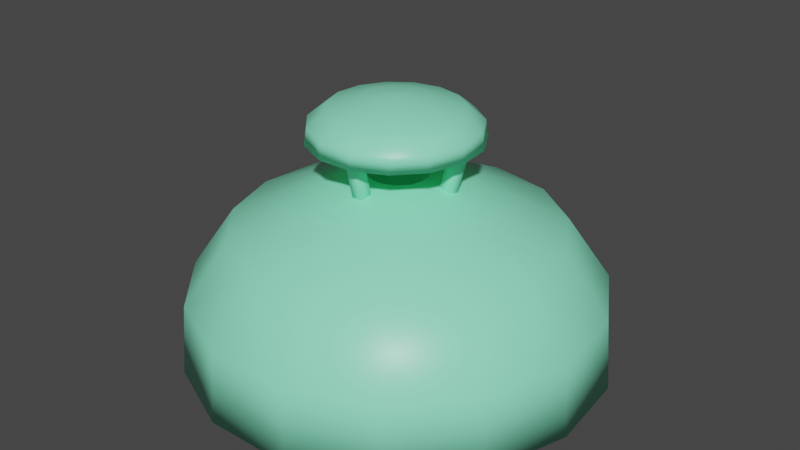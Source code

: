 # Source: casa_1_COLORES_BASE.blend  (saved by Blender 3.1.7; exported with 4.5.12 LTS)
import bpy
from mathutils import Matrix  # noqa: F401  (used for matrix-valued properties, if any)

bpy.ops.wm.read_factory_settings(use_empty=True)
scene = bpy.context.scene
scene.name = 'Scene'

# ---- collections
col_collection = bpy.data.collections.new('Collection'); scene.collection.children.link(col_collection)

# ---- materials (node trees are filled in below, after node groups)
mat_material = bpy.data.materials.new('Material')
mat_material.alpha_threshold = 0.0
mat_material.use_transparent_shadow = False
mat_material.line_color = (0.0, 0.0, 0.0, 1.0)

# ---- material node trees
mat_material.use_nodes = True; mat_material.node_tree.nodes.clear()
_N = mat_material.node_tree.nodes; _L = mat_material.node_tree.links
n0 = _N.new('ShaderNodeBsdfPrincipled'); n0.name = 'Principled BSDF'; n0.location = (-210, 466)
n0.distribution = 'GGX'
n0.subsurface_method = 'BURLEY'
n0.inputs[0].default_value = (0.2789, 0.9647, 0.624, 1.0)
n0.inputs[2].default_value = 0.4
n0.inputs[3].default_value = 1.45
n0.inputs[27].default_value = (0.0, 0.0, 0.0, 1.0)
n0.inputs[28].default_value = 1.0
n1 = _N.new('ShaderNodeValToRGB'); n1.name = 'Rampa de color'; n1.location = (333, 467)
n1.color_ramp.interpolation = 'CONSTANT'
while len(n1.color_ramp.elements) > 1: n1.color_ramp.elements.remove(n1.color_ramp.elements[-1])
n1.color_ramp.elements[0].position = 0.0; n1.color_ramp.elements[0].color = (0.02122, 0.1274, 0.2195, 1.0)
_e = n1.color_ramp.elements.new(0.1818); _e.color = (0.0003035, 0.2705, 0.2874, 1.0)
_e = n1.color_ramp.elements.new(0.3727); _e.color = (0.0648, 0.6939, 0.6445, 1.0)
_e = n1.color_ramp.elements.new(0.5318); _e.color = (0.2789, 0.9647, 0.624, 1.0)
n2 = _N.new('ShaderNodeOutputMaterial'); n2.name = 'Material Output'; n2.location = (142, 99)
n3 = _N.new('ShaderNodeShaderToRGB'); n3.name = 'Sombreador a RVA'; n3.location = (95, 470)
_L.new(n3.outputs[0], n1.inputs[0])
_L.new(n0.outputs[0], n2.inputs[0])
n2.is_active_output = True

# ---- world
world_world = bpy.data.worlds.new('World'); scene.world = world_world
world_world.use_nodes = True; world_world.node_tree.nodes.clear()
_N = world_world.node_tree.nodes; _L = world_world.node_tree.links
n0 = _N.new('ShaderNodeOutputWorld'); n0.name = 'World Output'; n0.location = (300, 300)
n1 = _N.new('ShaderNodeBackground'); n1.name = 'Background'; n1.location = (10, 300)
n1.inputs[0].default_value = (0.05088, 0.05088, 0.05088, 1.0)
_L.new(n1.outputs[0], n0.inputs[0])
n0.is_active_output = True
world_world.color = (0.05088, 0.05088, 0.05088)
world_world.use_sun_shadow = False
world_world.sun_shadow_jitter_overblur = 0.0

# ---- meshes
me_cilindro_001 = bpy.data.meshes.new('Cilindro.001')
me_cilindro_001.from_pydata([(0.0, 1.0, -1.0), (0.0, 1.0, 1.0), (0.9511, 0.309, -1.0), (0.9511, 0.309, 1.0), (0.5878, -0.809, -1.0), (0.5878, -0.809, 1.0), (-0.5878, -0.809, -1.0), (-0.5878, -0.809, 1.0), (-0.9511, 0.309, -1.0), (-0.9511, 0.309, 1.0)], [], [(0, 1, 3, 2), (2, 3, 5, 4), (4, 5, 7, 6), (3, 1, 9, 7, 5), (6, 7, 9, 8), (8, 9, 1, 0), (0, 2, 4, 6, 8)])
me_cilindro_001.polygons.foreach_set('use_smooth', [True] * 7)
_uv = me_cilindro_001.uv_layers.new(name='MapaUV')
_uv.uv.foreach_set('vector', [1.0, 0.5, 1.0, 1.0, 0.8, 1.0, 0.8, 0.5, 0.8, 0.5, 0.8, 1.0, 0.6, 1.0, 0.6, 0.5, 0.6, 0.5, 0.6, 1.0, 0.4, 1.0, 0.4, 0.5, 0.4783, 0.3242, 0.25, 0.49, 0.02175, 0.3242, 0.1089, 0.05584, 0.3911, 0.05584, 0.4, 0.5, 0.4, 1.0, 0.2, 1.0, 0.2, 0.5, 0.2, 0.5, 0.2, 1.0, 2.98e-08, 1.0, 2.98e-08, 0.5, 0.75, 0.49, 0.9783, 0.3242, 0.8911, 0.05584, 0.6089, 0.05584, 0.5217, 0.3242])
me_cilindro_001.materials.append(mat_material)
me_cilindro_001.use_remesh_fix_poles = True
me_cilindro_001.use_remesh_preserve_attributes = False
me_cilindro_001.update()
me_cilindro_002 = bpy.data.meshes.new('Cilindro.002')
me_cilindro_002.from_pydata([(0.0, 1.0, -1.0), (0.0, 1.0, 1.0), (0.9511, 0.309, -1.0), (0.9511, 0.309, 1.0), (0.5878, -0.809, -1.0), (0.5878, -0.809, 1.0), (-0.5878, -0.809, -1.0), (-0.5878, -0.809, 1.0), (-0.9511, 0.309, -1.0), (-0.9511, 0.309, 1.0)], [], [(0, 1, 3, 2), (2, 3, 5, 4), (4, 5, 7, 6), (3, 1, 9, 7, 5), (6, 7, 9, 8), (8, 9, 1, 0), (0, 2, 4, 6, 8)])
me_cilindro_002.polygons.foreach_set('use_smooth', [True] * 7)
_uv = me_cilindro_002.uv_layers.new(name='MapaUV')
_uv.uv.foreach_set('vector', [1.0, 0.5, 1.0, 1.0, 0.8, 1.0, 0.8, 0.5, 0.8, 0.5, 0.8, 1.0, 0.6, 1.0, 0.6, 0.5, 0.6, 0.5, 0.6, 1.0, 0.4, 1.0, 0.4, 0.5, 0.4783, 0.3242, 0.25, 0.49, 0.02175, 0.3242, 0.1089, 0.05584, 0.3911, 0.05584, 0.4, 0.5, 0.4, 1.0, 0.2, 1.0, 0.2, 0.5, 0.2, 0.5, 0.2, 1.0, 2.98e-08, 1.0, 2.98e-08, 0.5, 0.75, 0.49, 0.9783, 0.3242, 0.8911, 0.05584, 0.6089, 0.05584, 0.5217, 0.3242])
me_cilindro_002.materials.append(mat_material)
me_cilindro_002.use_remesh_fix_poles = True
me_cilindro_002.use_remesh_preserve_attributes = False
me_cilindro_002.update()
me_cilindro_003 = bpy.data.meshes.new('Cilindro.003')
me_cilindro_003.from_pydata([(0.0, 1.0, -1.0), (0.0, 1.0, 1.0), (0.9511, 0.309, -1.0), (0.9511, 0.309, 1.0), (0.5878, -0.809, -1.0), (0.5878, -0.809, 1.0), (-0.5878, -0.809, -1.0), (-0.5878, -0.809, 1.0), (-0.9511, 0.309, -1.0), (-0.9511, 0.309, 1.0)], [], [(0, 1, 3, 2), (2, 3, 5, 4), (4, 5, 7, 6), (3, 1, 9, 7, 5), (6, 7, 9, 8), (8, 9, 1, 0), (0, 2, 4, 6, 8)])
me_cilindro_003.polygons.foreach_set('use_smooth', [True] * 7)
_uv = me_cilindro_003.uv_layers.new(name='MapaUV')
_uv.uv.foreach_set('vector', [1.0, 0.5, 1.0, 1.0, 0.8, 1.0, 0.8, 0.5, 0.8, 0.5, 0.8, 1.0, 0.6, 1.0, 0.6, 0.5, 0.6, 0.5, 0.6, 1.0, 0.4, 1.0, 0.4, 0.5, 0.4783, 0.3242, 0.25, 0.49, 0.02175, 0.3242, 0.1089, 0.05584, 0.3911, 0.05584, 0.4, 0.5, 0.4, 1.0, 0.2, 1.0, 0.2, 0.5, 0.2, 0.5, 0.2, 1.0, 2.98e-08, 1.0, 2.98e-08, 0.5, 0.75, 0.49, 0.9783, 0.3242, 0.8911, 0.05584, 0.6089, 0.05584, 0.5217, 0.3242])
me_cilindro_003.materials.append(mat_material)
me_cilindro_003.use_remesh_fix_poles = True
me_cilindro_003.use_remesh_preserve_attributes = False
me_cilindro_003.update()
me_cilindro_004 = bpy.data.meshes.new('Cilindro.004')
me_cilindro_004.from_pydata([(0.0, 1.0, -1.0), (-2.215e-10, 0.9721, -0.5602), (0.4067, 0.9135, -1.0), (0.3954, 0.8881, -0.5602), (0.7431, 0.6691, -1.0), (0.7224, 0.6505, -0.5602), (0.9511, 0.309, -1.0), (0.9245, 0.3004, -0.5602), (0.9945, -0.1045, -1.0), (0.9668, -0.1016, -0.5602), (0.866, -0.5, -1.0), (0.8419, -0.4861, -0.5602), (0.5878, -0.809, -1.0), (0.5714, -0.7865, -0.5602), (0.2079, -0.9781, -1.0), (0.2021, -0.9509, -0.5602), (-0.2079, -0.9781, -1.0), (-0.2021, -0.9509, -0.5602), (-0.5878, -0.809, -1.0), (-0.5714, -0.7865, -0.5602), (-0.866, -0.5, -1.0), (-0.8419, -0.4861, -0.5602), (-0.9945, -0.1045, -1.0), (-0.9668, -0.1016, -0.5602), (-0.9511, 0.309, -1.0), (-0.9245, 0.3004, -0.5602), (-0.7431, 0.6691, -1.0), (-0.7224, 0.6505, -0.5602), (-0.4067, 0.9135, -1.0), (-0.3954, 0.8881, -0.5602), (0.3119, 0.7004, -0.1742), (-2.063e-09, 0.7667, -0.1742), (0.5698, 0.513, -0.1742), (0.7292, 0.2369, -0.1742), (0.7625, -0.08014, -0.1742), (0.664, -0.3834, -0.1742), (0.4507, -0.6203, -0.1742), (0.1594, -0.75, -0.1742), (-0.1594, -0.75, -0.1742), (-0.4507, -0.6203, -0.1742), (-0.664, -0.3834, -0.1742), (-0.7625, -0.08014, -0.1742), (-0.7292, 0.2369, -0.1742), (-0.5698, 0.513, -0.1742), (-0.3119, 0.7004, -0.1742), (0.1568, 0.3523, 0.04923), (2.216e-09, 0.3856, 0.04923), (0.2866, 0.258, 0.04923), (0.3667, 0.1192, 0.04923), (0.3835, -0.04031, 0.04923), (0.3339, -0.1928, 0.04923), (0.2266, -0.312, 0.04923), (0.08017, -0.3772, 0.04923), (-0.08017, -0.3772, 0.04923), (-0.2266, -0.312, 0.04923), (-0.3339, -0.1928, 0.04923), (-0.3835, -0.04031, 0.04923), (-0.3667, 0.1192, 0.04923), (-0.2866, 0.258, 0.04923), (-0.1568, 0.3523, 0.04923), (0.04134, 0.09285, 0.1425), (-1.03e-09, 0.1016, 0.1425), (0.07553, 0.06801, 0.1425), (0.09666, 0.03141, 0.1425), (0.1011, -0.01062, 0.1425), (0.08802, -0.05082, 0.1425), (0.05974, -0.08222, 0.1425), (0.02113, -0.09941, 0.1425), (-0.02113, -0.09941, 0.1425), (-0.05974, -0.08222, 0.1425), (-0.08802, -0.05082, 0.1425), (-0.1011, -0.01062, 0.1425), (-0.09666, 0.03141, 0.1425), (-0.07553, 0.06801, 0.1425), (-0.04134, 0.09285, 0.1425)], [], [(0, 1, 3, 2), (2, 3, 5, 4), (4, 5, 7, 6), (6, 7, 9, 8), (8, 9, 11, 10), (10, 11, 13, 12), (12, 13, 15, 14), (14, 15, 17, 16), (16, 17, 19, 18), (18, 19, 21, 20), (20, 21, 23, 22), (22, 23, 25, 24), (24, 25, 27, 26), (5, 3, 30, 32), (26, 27, 29, 28), (28, 29, 1, 0), (0, 2, 4, 6, 8, 10, 12, 14, 16, 18, 20, 22, 24, 26, 28), (43, 42, 57, 58), (15, 13, 36, 37), (25, 23, 41, 42), (11, 9, 34, 35), (21, 19, 39, 40), (1, 29, 44, 31), (7, 5, 32, 33), (17, 15, 37, 38), (3, 1, 31, 30), (27, 25, 42, 43), (13, 11, 35, 36), (23, 21, 40, 41), (9, 7, 33, 34), (19, 17, 38, 39), (29, 27, 43, 44), (50, 49, 64, 65), (36, 35, 50, 51), (44, 43, 58, 59), (37, 36, 51, 52), (31, 44, 59, 46), (38, 37, 52, 53), (30, 31, 46, 45), (39, 38, 53, 54), (32, 30, 45, 47), (40, 39, 54, 55), (33, 32, 47, 48), (41, 40, 55, 56), (34, 33, 48, 49), (42, 41, 56, 57), (35, 34, 49, 50), (60, 61, 74, 73, 72, 71, 70, 69, 68, 67, 66, 65, 64, 63, 62), (58, 57, 72, 73), (51, 50, 65, 66), (59, 58, 73, 74), (52, 51, 66, 67), (46, 59, 74, 61), (53, 52, 67, 68), (45, 46, 61, 60), (54, 53, 68, 69), (47, 45, 60, 62), (55, 54, 69, 70), (48, 47, 62, 63), (56, 55, 70, 71), (49, 48, 63, 64), (57, 56, 71, 72)])
me_cilindro_004.polygons.foreach_set('use_smooth', [1, 1, 1, 1, 1, 1, 1, 1, 1, 1, 1, 1, 1, 1, 1, 1, 0, 1, 1, 1, 1, 1, 1, 1, 1, 1, 1, 1, 1, 1, 1, 1, 1, 1, 1, 1, 1, 1, 1, 1, 1, 1, 1, 1, 1, 1, 1, 1, 1, 1, 1, 1, 1, 1, 1, 1, 1, 1, 1, 1, 1, 1])
_uv = me_cilindro_004.uv_layers.new(name='MapaUV')
_uv.uv.foreach_set('vector', [1.0, 0.5, 1.0, 1.0, 0.9333, 1.0, 0.9333, 0.5, 0.9333, 0.5, 0.9333, 1.0, 0.8667, 1.0, 0.8667, 0.5, 0.8667, 0.5, 0.8667, 1.0, 0.8, 1.0, 0.8, 0.5, 0.8, 0.5, 0.8, 1.0, 0.7333, 1.0, 0.7333, 0.5, 0.7333, 0.5, 0.7333, 1.0, 0.6667, 1.0, 0.6667, 0.5, 0.6667, 0.5, 0.6667, 1.0, 0.6, 1.0, 0.6, 0.5, 0.6, 0.5, 0.6, 1.0, 0.5333, 1.0, 0.5333, 0.5, 0.5333, 0.5, 0.5333, 1.0, 0.4667, 1.0, 0.4667, 0.5, 0.4667, 0.5, 0.4667, 1.0, 0.4, 1.0, 0.4, 0.5, 0.4, 0.5, 0.4, 1.0, 0.3333, 1.0, 0.3333, 0.5, 0.3333, 0.5, 0.3333, 1.0, 0.2667, 1.0, 0.2667, 0.5, 0.2667, 0.5, 0.2667, 1.0, 0.2, 1.0, 0.2, 0.5, 0.2, 0.5, 0.2, 1.0, 0.1333, 1.0, 0.1333, 0.5, 0.8667, 1.0, 0.9333, 1.0, 0.9333, 1.0, 0.8667, 1.0, 0.1333, 0.5, 0.1333, 1.0, 0.06667, 1.0, 0.06667, 0.5, 0.06667, 0.5, 0.06667, 1.0, 4.47e-08, 1.0, 4.47e-08, 0.5, 0.75, 0.49, 0.8476, 0.4693, 0.9284, 0.4106, 0.9783, 0.3242, 0.9887, 0.2249, 0.9578, 0.13, 0.8911, 0.05584, 0.7999, 0.01524, 0.7001, 0.01524, 0.6089, 0.05584, 0.5422, 0.13, 0.5113, 0.2249, 0.5217, 0.3242, 0.5716, 0.4106, 0.6524, 0.4693, 0.1333, 1.0, 0.2, 1.0, 0.2, 1.0, 0.1333, 1.0, 0.5333, 1.0, 0.6, 1.0, 0.6, 1.0, 0.5333, 1.0, 0.2, 1.0, 0.2667, 1.0, 0.2667, 1.0, 0.2, 1.0, 0.6667, 1.0, 0.7333, 1.0, 0.7333, 1.0, 0.6667, 1.0, 0.3333, 1.0, 0.4, 1.0, 0.4, 1.0, 0.3333, 1.0, 4.47e-08, 1.0, 0.06667, 1.0, 0.06667, 1.0, 4.47e-08, 1.0, 0.8, 1.0, 0.8667, 1.0, 0.8667, 1.0, 0.8, 1.0, 0.4667, 1.0, 0.5333, 1.0, 0.5333, 1.0, 0.4667, 1.0, 0.9333, 1.0, 1.0, 1.0, 1.0, 1.0, 0.9333, 1.0, 0.1333, 1.0, 0.2, 1.0, 0.2, 1.0, 0.1333, 1.0, 0.6, 1.0, 0.6667, 1.0, 0.6667, 1.0, 0.6, 1.0, 0.2667, 1.0, 0.3333, 1.0, 0.3333, 1.0, 0.2667, 1.0, 0.7333, 1.0, 0.8, 1.0, 0.8, 1.0, 0.7333, 1.0, 0.4, 1.0, 0.4667, 1.0, 0.4667, 1.0, 0.4, 1.0, 0.06667, 1.0, 0.1333, 1.0, 0.1333, 1.0, 0.06667, 1.0, 0.6667, 1.0, 0.7333, 1.0, 0.7333, 1.0, 0.6667, 1.0, 0.6, 1.0, 0.6667, 1.0, 0.6667, 1.0, 0.6, 1.0, 0.06667, 1.0, 0.1333, 1.0, 0.1333, 1.0, 0.06667, 1.0, 0.5333, 1.0, 0.6, 1.0, 0.6, 1.0, 0.5333, 1.0, 4.47e-08, 1.0, 0.06667, 1.0, 0.06667, 1.0, 4.47e-08, 1.0, 0.4667, 1.0, 0.5333, 1.0, 0.5333, 1.0, 0.4667, 1.0, 0.9333, 1.0, 1.0, 1.0, 1.0, 1.0, 0.9333, 1.0, 0.4, 1.0, 0.4667, 1.0, 0.4667, 1.0, 0.4, 1.0, 0.8667, 1.0, 0.9333, 1.0, 0.9333, 1.0, 0.8667, 1.0, 0.3333, 1.0, 0.4, 1.0, 0.4, 1.0, 0.3333, 1.0, 0.8, 1.0, 0.8667, 1.0, 0.8667, 1.0, 0.8, 1.0, 0.2667, 1.0, 0.3333, 1.0, 0.3333, 1.0, 0.2667, 1.0, 0.7333, 1.0, 0.8, 1.0, 0.8, 1.0, 0.7333, 1.0, 0.2, 1.0, 0.2667, 1.0, 0.2667, 1.0, 0.2, 1.0, 0.6667, 1.0, 0.7333, 1.0, 0.7333, 1.0, 0.6667, 1.0, 0.3476, 0.4693, 0.25, 0.49, 0.1524, 0.4693, 0.07165, 0.4106, 0.02175, 0.3242, 0.01131, 0.2249, 0.04215, 0.13, 0.1089, 0.05584, 0.2001, 0.01524, 0.2999, 0.01524, 0.3911, 0.05584, 0.4578, 0.13, 0.4887, 0.2249, 0.4783, 0.3242, 0.4284, 0.4106, 0.1333, 1.0, 0.2, 1.0, 0.2, 1.0, 0.1333, 1.0, 0.6, 1.0, 0.6667, 1.0, 0.6667, 1.0, 0.6, 1.0, 0.06667, 1.0, 0.1333, 1.0, 0.1333, 1.0, 0.06667, 1.0, 0.5333, 1.0, 0.6, 1.0, 0.6, 1.0, 0.5333, 1.0, 4.47e-08, 1.0, 0.06667, 1.0, 0.06667, 1.0, 4.47e-08, 1.0, 0.4667, 1.0, 0.5333, 1.0, 0.5333, 1.0, 0.4667, 1.0, 0.9333, 1.0, 1.0, 1.0, 1.0, 1.0, 0.9333, 1.0, 0.4, 1.0, 0.4667, 1.0, 0.4667, 1.0, 0.4, 1.0, 0.8667, 1.0, 0.9333, 1.0, 0.9333, 1.0, 0.8667, 1.0, 0.3333, 1.0, 0.4, 1.0, 0.4, 1.0, 0.3333, 1.0, 0.8, 1.0, 0.8667, 1.0, 0.8667, 1.0, 0.8, 1.0, 0.2667, 1.0, 0.3333, 1.0, 0.3333, 1.0, 0.2667, 1.0, 0.7333, 1.0, 0.8, 1.0, 0.8, 1.0, 0.7333, 1.0, 0.2, 1.0, 0.2667, 1.0, 0.2667, 1.0, 0.2, 1.0])
me_cilindro_004.materials.append(mat_material)
me_cilindro_004.use_remesh_fix_poles = True
me_cilindro_004.use_remesh_preserve_attributes = False
me_cilindro_004.update()
me_cilindro_005 = bpy.data.meshes.new('Cilindro.005')
me_cilindro_005.from_pydata([(0.0, 1.0, -1.0), (-2.215e-10, 0.9721, -0.5602), (0.4067, 0.9135, -1.0), (0.3954, 0.8881, -0.5602), (0.7431, 0.6691, -1.0), (0.7224, 0.6505, -0.5602), (0.9511, 0.309, -1.0), (0.9245, 0.3004, -0.5602), (0.9945, -0.1045, -1.0), (0.9668, -0.1016, -0.5602), (0.866, -0.5, -1.0), (0.8419, -0.4861, -0.5602), (0.5878, -0.809, -1.0), (0.5714, -0.7865, -0.5602), (0.2079, -0.9781, -1.0), (0.2021, -0.9509, -0.5602), (-0.2079, -0.9781, -1.0), (-0.2021, -0.9509, -0.5602), (-0.5878, -0.809, -1.0), (-0.5714, -0.7865, -0.5602), (-0.866, -0.5, -1.0), (-0.8419, -0.4861, -0.5602), (-0.9945, -0.1045, -1.0), (-0.9668, -0.1016, -0.5602), (-0.9511, 0.309, -1.0), (-0.9245, 0.3004, -0.5602), (-0.7431, 0.6691, -1.0), (-0.7224, 0.6505, -0.5602), (-0.4067, 0.9135, -1.0), (-0.3954, 0.8881, -0.5602), (0.3119, 0.7004, -0.1742), (-2.063e-09, 0.7667, -0.1742), (0.5698, 0.513, -0.1742), (0.7292, 0.2369, -0.1742), (0.7625, -0.08014, -0.1742), (0.664, -0.3834, -0.1742), (0.4507, -0.6203, -0.1742), (0.1594, -0.75, -0.1742), (-0.1594, -0.75, -0.1742), (-0.4507, -0.6203, -0.1742), (-0.664, -0.3834, -0.1742), (-0.7625, -0.08014, -0.1742), (-0.7292, 0.2369, -0.1742), (-0.5698, 0.513, -0.1742), (-0.3119, 0.7004, -0.1742), (0.1568, 0.3523, 0.04923), (2.216e-09, 0.3856, 0.04923), (0.2866, 0.258, 0.04923), (0.3667, 0.1192, 0.04923), (0.3835, -0.04031, 0.04923), (0.3339, -0.1928, 0.04923), (0.2266, -0.312, 0.04923), (0.08017, -0.3772, 0.04923), (-0.08017, -0.3772, 0.04923), (-0.2266, -0.312, 0.04923), (-0.3339, -0.1928, 0.04923), (-0.3835, -0.04031, 0.04923), (-0.3667, 0.1192, 0.04923), (-0.2866, 0.258, 0.04923), (-0.1568, 0.3523, 0.04923), (0.05775, 0.1297, 0.1425), (-1.596e-08, 0.142, 0.1425), (0.1055, 0.09501, 0.1425), (0.135, 0.04388, 0.1425), (0.1412, -0.01484, 0.1425), (0.123, -0.071, 0.1425), (0.08346, -0.1149, 0.1425), (0.02952, -0.1389, 0.1425), (-0.02952, -0.1389, 0.1425), (-0.08346, -0.1149, 0.1425), (-0.123, -0.071, 0.1425), (-0.1412, -0.01484, 0.1425), (-0.135, 0.04388, 0.1425), (-0.1055, 0.09501, 0.1425), (-0.05775, 0.1297, 0.1425), (0.07747, 0.174, 0.1425), (6.536e-10, 0.1905, 0.1425), (0.1415, 0.1274, 0.1425), (0.1811, 0.05885, 0.1425), (0.1894, -0.01991, 0.1425), (0.1649, -0.09523, 0.1425), (0.1119, -0.1541, 0.1425), (0.0396, -0.1863, 0.1425), (-0.0396, -0.1863, 0.1425), (-0.1119, -0.1541, 0.1425), (-0.1649, -0.09523, 0.1425), (-0.1894, -0.01991, 0.1425), (-0.1811, 0.05885, 0.1425), (-0.1415, 0.1274, 0.1425), (-0.07747, 0.174, 0.1425), (0.05775, 0.1297, -0.3348), (-9.501e-09, 0.142, -0.3348), (0.1055, 0.09501, -0.3348), (0.135, 0.04388, -0.3348), (0.1412, -0.01484, -0.3348), (0.123, -0.071, -0.3348), (0.08346, -0.1149, -0.3348), (0.02952, -0.1389, -0.3348), (-0.02952, -0.1389, -0.3348), (-0.08346, -0.1149, -0.3348), (-0.123, -0.071, -0.3348), (-0.1412, -0.01484, -0.3348), (-0.135, 0.04388, -0.3348), (-0.1055, 0.09501, -0.3348), (-0.05775, 0.1297, -0.3348)], [], [(0, 1, 3, 2), (2, 3, 5, 4), (4, 5, 7, 6), (6, 7, 9, 8), (8, 9, 11, 10), (10, 11, 13, 12), (12, 13, 15, 14), (14, 15, 17, 16), (16, 17, 19, 18), (18, 19, 21, 20), (20, 21, 23, 22), (22, 23, 25, 24), (24, 25, 27, 26), (5, 3, 30, 32), (26, 27, 29, 28), (28, 29, 1, 0), (0, 2, 4, 6, 8, 10, 12, 14, 16, 18, 20, 22, 24, 26, 28), (43, 42, 57, 58), (15, 13, 36, 37), (25, 23, 41, 42), (11, 9, 34, 35), (21, 19, 39, 40), (1, 29, 44, 31), (7, 5, 32, 33), (17, 15, 37, 38), (3, 1, 31, 30), (27, 25, 42, 43), (13, 11, 35, 36), (23, 21, 40, 41), (9, 7, 33, 34), (19, 17, 38, 39), (29, 27, 43, 44), (50, 49, 79, 80), (36, 35, 50, 51), (44, 43, 58, 59), (37, 36, 51, 52), (31, 44, 59, 46), (38, 37, 52, 53), (30, 31, 46, 45), (39, 38, 53, 54), (32, 30, 45, 47), (40, 39, 54, 55), (33, 32, 47, 48), (41, 40, 55, 56), (34, 33, 48, 49), (42, 41, 56, 57), (35, 34, 49, 50), (65, 64, 94, 95), (58, 57, 87, 88), (51, 50, 80, 81), (59, 58, 88, 89), (52, 51, 81, 82), (46, 59, 89, 76), (53, 52, 82, 83), (45, 46, 76, 75), (54, 53, 83, 84), (47, 45, 75, 77), (55, 54, 84, 85), (48, 47, 77, 78), (56, 55, 85, 86), (49, 48, 78, 79), (57, 56, 86, 87), (61, 60, 75, 76), (60, 62, 77, 75), (62, 63, 78, 77), (63, 64, 79, 78), (64, 65, 80, 79), (65, 66, 81, 80), (66, 67, 82, 81), (67, 68, 83, 82), (68, 69, 84, 83), (69, 70, 85, 84), (70, 71, 86, 85), (71, 72, 87, 86), (72, 73, 88, 87), (73, 74, 89, 88), (74, 61, 76, 89), (90, 91, 104, 103, 102, 101, 100, 99, 98, 97, 96, 95, 94, 93, 92), (73, 72, 102, 103), (66, 65, 95, 96), (74, 73, 103, 104), (67, 66, 96, 97), (61, 74, 104, 91), (68, 67, 97, 98), (60, 61, 91, 90), (69, 68, 98, 99), (62, 60, 90, 92), (70, 69, 99, 100), (63, 62, 92, 93), (71, 70, 100, 101), (64, 63, 93, 94), (72, 71, 101, 102)])
me_cilindro_005.polygons.foreach_set('use_smooth', [1, 1, 1, 1, 1, 1, 1, 1, 1, 1, 1, 1, 1, 1, 1, 1, 0, 1, 1, 1, 1, 1, 1, 1, 1, 1, 1, 1, 1, 1, 1, 1, 1, 1, 1, 1, 1, 1, 1, 1, 1, 1, 1, 1, 1, 1, 1, 1, 1, 1, 1, 1, 1, 1, 1, 1, 1, 1, 1, 1, 1, 1, 0, 0, 0, 0, 0, 0, 0, 0, 0, 0, 0, 0, 0, 0, 0, 0, 1, 1, 1, 1, 1, 1, 1, 1, 1, 1, 1, 1, 1, 1])
_uv = me_cilindro_005.uv_layers.new(name='MapaUV')
_uv.uv.foreach_set('vector', [1.0, 0.5, 1.0, 1.0, 0.9333, 1.0, 0.9333, 0.5, 0.9333, 0.5, 0.9333, 1.0, 0.8667, 1.0, 0.8667, 0.5, 0.8667, 0.5, 0.8667, 1.0, 0.8, 1.0, 0.8, 0.5, 0.8, 0.5, 0.8, 1.0, 0.7333, 1.0, 0.7333, 0.5, 0.7333, 0.5, 0.7333, 1.0, 0.6667, 1.0, 0.6667, 0.5, 0.6667, 0.5, 0.6667, 1.0, 0.6, 1.0, 0.6, 0.5, 0.6, 0.5, 0.6, 1.0, 0.5333, 1.0, 0.5333, 0.5, 0.5333, 0.5, 0.5333, 1.0, 0.4667, 1.0, 0.4667, 0.5, 0.4667, 0.5, 0.4667, 1.0, 0.4, 1.0, 0.4, 0.5, 0.4, 0.5, 0.4, 1.0, 0.3333, 1.0, 0.3333, 0.5, 0.3333, 0.5, 0.3333, 1.0, 0.2667, 1.0, 0.2667, 0.5, 0.2667, 0.5, 0.2667, 1.0, 0.2, 1.0, 0.2, 0.5, 0.2, 0.5, 0.2, 1.0, 0.1333, 1.0, 0.1333, 0.5, 0.8667, 1.0, 0.9333, 1.0, 0.9333, 1.0, 0.8667, 1.0, 0.1333, 0.5, 0.1333, 1.0, 0.06667, 1.0, 0.06667, 0.5, 0.06667, 0.5, 0.06667, 1.0, 4.47e-08, 1.0, 4.47e-08, 0.5, 0.75, 0.49, 0.8476, 0.4693, 0.9284, 0.4106, 0.9783, 0.3242, 0.9887, 0.2249, 0.9578, 0.13, 0.8911, 0.05584, 0.7999, 0.01524, 0.7001, 0.01524, 0.6089, 0.05584, 0.5422, 0.13, 0.5113, 0.2249, 0.5217, 0.3242, 0.5716, 0.4106, 0.6524, 0.4693, 0.1333, 1.0, 0.2, 1.0, 0.2, 1.0, 0.1333, 1.0, 0.5333, 1.0, 0.6, 1.0, 0.6, 1.0, 0.5333, 1.0, 0.2, 1.0, 0.2667, 1.0, 0.2667, 1.0, 0.2, 1.0, 0.6667, 1.0, 0.7333, 1.0, 0.7333, 1.0, 0.6667, 1.0, 0.3333, 1.0, 0.4, 1.0, 0.4, 1.0, 0.3333, 1.0, 4.47e-08, 1.0, 0.06667, 1.0, 0.06667, 1.0, 4.47e-08, 1.0, 0.8, 1.0, 0.8667, 1.0, 0.8667, 1.0, 0.8, 1.0, 0.4667, 1.0, 0.5333, 1.0, 0.5333, 1.0, 0.4667, 1.0, 0.9333, 1.0, 1.0, 1.0, 1.0, 1.0, 0.9333, 1.0, 0.1333, 1.0, 0.2, 1.0, 0.2, 1.0, 0.1333, 1.0, 0.6, 1.0, 0.6667, 1.0, 0.6667, 1.0, 0.6, 1.0, 0.2667, 1.0, 0.3333, 1.0, 0.3333, 1.0, 0.2667, 1.0, 0.7333, 1.0, 0.8, 1.0, 0.8, 1.0, 0.7333, 1.0, 0.4, 1.0, 0.4667, 1.0, 0.4667, 1.0, 0.4, 1.0, 0.06667, 1.0, 0.1333, 1.0, 0.1333, 1.0, 0.06667, 1.0, 0.6667, 1.0, 0.7333, 1.0, 0.7333, 1.0, 0.6667, 1.0, 0.6, 1.0, 0.6667, 1.0, 0.6667, 1.0, 0.6, 1.0, 0.06667, 1.0, 0.1333, 1.0, 0.1333, 1.0, 0.06667, 1.0, 0.5333, 1.0, 0.6, 1.0, 0.6, 1.0, 0.5333, 1.0, 4.47e-08, 1.0, 0.06667, 1.0, 0.06667, 1.0, 4.47e-08, 1.0, 0.4667, 1.0, 0.5333, 1.0, 0.5333, 1.0, 0.4667, 1.0, 0.9333, 1.0, 1.0, 1.0, 1.0, 1.0, 0.9333, 1.0, 0.4, 1.0, 0.4667, 1.0, 0.4667, 1.0, 0.4, 1.0, 0.8667, 1.0, 0.9333, 1.0, 0.9333, 1.0, 0.8667, 1.0, 0.3333, 1.0, 0.4, 1.0, 0.4, 1.0, 0.3333, 1.0, 0.8, 1.0, 0.8667, 1.0, 0.8667, 1.0, 0.8, 1.0, 0.2667, 1.0, 0.3333, 1.0, 0.3333, 1.0, 0.2667, 1.0, 0.7333, 1.0, 0.8, 1.0, 0.8, 1.0, 0.7333, 1.0, 0.2, 1.0, 0.2667, 1.0, 0.2667, 1.0, 0.2, 1.0, 0.6667, 1.0, 0.7333, 1.0, 0.7333, 1.0, 0.6667, 1.0, 0.405, 0.1605, 0.4279, 0.2313, 0.4279, 0.2313, 0.405, 0.1605, 0.1333, 1.0, 0.2, 1.0, 0.2, 1.0, 0.1333, 1.0, 0.6, 1.0, 0.6667, 1.0, 0.6667, 1.0, 0.6, 1.0, 0.06667, 1.0, 0.1333, 1.0, 0.1333, 1.0, 0.06667, 1.0, 0.5333, 1.0, 0.6, 1.0, 0.6, 1.0, 0.5333, 1.0, 4.47e-08, 1.0, 0.06667, 1.0, 0.06667, 1.0, 4.47e-08, 1.0, 0.4667, 1.0, 0.5333, 1.0, 0.5333, 1.0, 0.4667, 1.0, 0.9333, 1.0, 1.0, 1.0, 1.0, 1.0, 0.9333, 1.0, 0.4, 1.0, 0.4667, 1.0, 0.4667, 1.0, 0.4, 1.0, 0.8667, 1.0, 0.9333, 1.0, 0.9333, 1.0, 0.8667, 1.0, 0.3333, 1.0, 0.4, 1.0, 0.4, 1.0, 0.3333, 1.0, 0.8, 1.0, 0.8667, 1.0, 0.8667, 1.0, 0.8, 1.0, 0.2667, 1.0, 0.3333, 1.0, 0.3333, 1.0, 0.2667, 1.0, 0.7333, 1.0, 0.8, 1.0, 0.8, 1.0, 0.7333, 1.0, 0.2, 1.0, 0.2667, 1.0, 0.2667, 1.0, 0.2, 1.0, 0.25, 0.4289, 0.3228, 0.4135, 0.3476, 0.4693, 0.25, 0.49, 0.3228, 0.4135, 0.383, 0.3697, 0.4284, 0.4106, 0.3476, 0.4693, 0.383, 0.3697, 0.4202, 0.3053, 0.4783, 0.3242, 0.4284, 0.4106, 0.4202, 0.3053, 0.4279, 0.2313, 0.4887, 0.2249, 0.4783, 0.3242, 0.4279, 0.2313, 0.405, 0.1605, 0.4578, 0.13, 0.4887, 0.2249, 0.405, 0.1605, 0.3552, 0.1052, 0.3911, 0.05584, 0.4578, 0.13, 0.3552, 0.1052, 0.2872, 0.07498, 0.2999, 0.01524, 0.3911, 0.05584, 0.2872, 0.07498, 0.2128, 0.07498, 0.2001, 0.01524, 0.2999, 0.01524, 0.2128, 0.07498, 0.1448, 0.1052, 0.1089, 0.05584, 0.2001, 0.01524, 0.1448, 0.1052, 0.09504, 0.1605, 0.04215, 0.13, 0.1089, 0.05584, 0.09504, 0.1605, 0.07205, 0.2313, 0.01131, 0.2249, 0.04215, 0.13, 0.07205, 0.2313, 0.07983, 0.3053, 0.02175, 0.3242, 0.01131, 0.2249, 0.07983, 0.3053, 0.117, 0.3697, 0.07165, 0.4106, 0.02175, 0.3242, 0.117, 0.3697, 0.1772, 0.4135, 0.1524, 0.4693, 0.07165, 0.4106, 0.1772, 0.4135, 0.25, 0.4289, 0.25, 0.49, 0.1524, 0.4693, 0.3228, 0.4135, 0.25, 0.4289, 0.1772, 0.4135, 0.117, 0.3697, 0.07983, 0.3053, 0.07205, 0.2313, 0.09504, 0.1605, 0.1448, 0.1052, 0.2128, 0.07498, 0.2872, 0.07498, 0.3552, 0.1052, 0.405, 0.1605, 0.4279, 0.2313, 0.4202, 0.3053, 0.383, 0.3697, 0.117, 0.3697, 0.07983, 0.3053, 0.07983, 0.3053, 0.117, 0.3697, 0.3552, 0.1052, 0.405, 0.1605, 0.405, 0.1605, 0.3552, 0.1052, 0.1772, 0.4135, 0.117, 0.3697, 0.117, 0.3697, 0.1772, 0.4135, 0.2872, 0.07498, 0.3552, 0.1052, 0.3552, 0.1052, 0.2872, 0.07498, 0.25, 0.4289, 0.1772, 0.4135, 0.1772, 0.4135, 0.25, 0.4289, 0.2128, 0.07498, 0.2872, 0.07498, 0.2872, 0.07498, 0.2128, 0.07498, 0.3228, 0.4135, 0.25, 0.4289, 0.25, 0.4289, 0.3228, 0.4135, 0.1448, 0.1052, 0.2128, 0.07498, 0.2128, 0.07498, 0.1448, 0.1052, 0.383, 0.3697, 0.3228, 0.4135, 0.3228, 0.4135, 0.383, 0.3697, 0.09504, 0.1605, 0.1448, 0.1052, 0.1448, 0.1052, 0.09504, 0.1605, 0.4202, 0.3053, 0.383, 0.3697, 0.383, 0.3697, 0.4202, 0.3053, 0.07205, 0.2313, 0.09504, 0.1605, 0.09504, 0.1605, 0.07205, 0.2313, 0.4279, 0.2313, 0.4202, 0.3053, 0.4202, 0.3053, 0.4279, 0.2313, 0.07983, 0.3053, 0.07205, 0.2313, 0.07205, 0.2313, 0.07983, 0.3053])
me_cilindro_005.materials.append(mat_material)
me_cilindro_005.use_remesh_fix_poles = True
me_cilindro_005.use_remesh_preserve_attributes = False
me_cilindro_005.update()
me_cilindro_006 = bpy.data.meshes.new('Cilindro.006')
me_cilindro_006.from_pydata([(0.0, 1.0, -1.0), (0.0, 1.0, 1.0), (0.9511, 0.309, -1.0), (0.9511, 0.309, 1.0), (0.5878, -0.809, -1.0), (0.5878, -0.809, 1.0), (-0.5878, -0.809, -1.0), (-0.5878, -0.809, 1.0), (-0.9511, 0.309, -1.0), (-0.9511, 0.309, 1.0)], [], [(0, 1, 3, 2), (2, 3, 5, 4), (4, 5, 7, 6), (3, 1, 9, 7, 5), (6, 7, 9, 8), (8, 9, 1, 0), (0, 2, 4, 6, 8)])
me_cilindro_006.polygons.foreach_set('use_smooth', [True] * 7)
_uv = me_cilindro_006.uv_layers.new(name='MapaUV')
_uv.uv.foreach_set('vector', [1.0, 0.5, 1.0, 1.0, 0.8, 1.0, 0.8, 0.5, 0.8, 0.5, 0.8, 1.0, 0.6, 1.0, 0.6, 0.5, 0.6, 0.5, 0.6, 1.0, 0.4, 1.0, 0.4, 0.5, 0.4783, 0.3242, 0.25, 0.49, 0.02175, 0.3242, 0.1089, 0.05584, 0.3911, 0.05584, 0.4, 0.5, 0.4, 1.0, 0.2, 1.0, 0.2, 0.5, 0.2, 0.5, 0.2, 1.0, 2.98e-08, 1.0, 2.98e-08, 0.5, 0.75, 0.49, 0.9783, 0.3242, 0.8911, 0.05584, 0.6089, 0.05584, 0.5217, 0.3242])
me_cilindro_006.materials.append(mat_material)
me_cilindro_006.use_remesh_fix_poles = True
me_cilindro_006.use_remesh_preserve_attributes = False
me_cilindro_006.update()

# ---- objects
ob_pata1 = bpy.data.objects.new('pata1', me_cilindro_001)
ob_pata_001 = bpy.data.objects.new('pata.001', me_cilindro_002)
ob_pata = bpy.data.objects.new('pata', me_cilindro_003)
ob_teulat = bpy.data.objects.new('teulat', me_cilindro_004)
ob_base = bpy.data.objects.new('base', me_cilindro_005)
ob_pata1_001 = bpy.data.objects.new('pata1.001', me_cilindro_006)

# ---- transforms, parenting, visibility, modifiers, constraints
ob_pata1.location = (0.0, -0.8573, 2.925)
ob_pata1.rotation_euler = (0.2459, -0.0, 0.0)
ob_pata1.scale = (0.1397, 0.1397, 0.3927)
_m = ob_pata1.modifiers.new('Solidificar', 'SOLIDIFY')
_m.thickness = 0.38
_m.material_offset = 1
_m.use_flip_normals = True
ob_pata_001.location = (-0.8702, 0.1667, 2.926)
ob_pata_001.rotation_euler = (-0.05911, -0.1362, 0.0)
ob_pata_001.scale = (0.1397, 0.1397, 0.3927)
_m = ob_pata_001.modifiers.new('Solidificar', 'SOLIDIFY')
_m.thickness = 0.39
_m.material_offset = 1
_m.use_flip_normals = True
ob_pata.location = (0.8477, 0.1667, 2.85)
ob_pata.rotation_euler = (-0.05911, 0.2318, 0.0)
ob_pata.scale = (0.1397, 0.1397, 0.3927)
_m = ob_pata.modifiers.new('Solidificar', 'SOLIDIFY')
_m.thickness = 0.38
_m.material_offset = 1
_m.use_flip_normals = True
ob_teulat.location = (-0.07623, 0.03174, 3.778)
ob_teulat.scale = (1.317, 1.317, 0.5661)
_m = ob_teulat.modifiers.new('Solidificar', 'SOLIDIFY')
_m.thickness = 0.06
_m.material_offset = 1
_m.use_flip_normals = True
ob_base.location = (0.0, 0.0, 2.345)
ob_base.scale = (3.283, 3.283, 2.534)
_m = ob_base.modifiers.new('Solidificar', 'SOLIDIFY')
_m.thickness = 0.04
_m.material_offset = 1
_m.use_flip_normals = True
ob_pata1_001.location = (0.0, 0.9183, 2.898)
ob_pata1_001.rotation_euler = (-0.2965, -0.04257, -0.02716)
ob_pata1_001.scale = (0.1397, 0.1397, 0.3927)
_m = ob_pata1_001.modifiers.new('Solidificar', 'SOLIDIFY')
_m.thickness = 0.38
_m.material_offset = 1
_m.use_flip_normals = True

# ---- collection membership
col_collection.objects.link(ob_pata1)
col_collection.objects.link(ob_pata_001)
col_collection.objects.link(ob_pata)
col_collection.objects.link(ob_teulat)
col_collection.objects.link(ob_base)
col_collection.objects.link(ob_pata1_001)

# ---- scene / render settings (as saved in the file)
scene.frame_start = 1; scene.frame_end = 250; scene.frame_set(1)
scene.render.engine = 'BLENDER_EEVEE_NEXT'
scene.cycles.use_denoising = False
scene.cycles.samples = 128
scene.cycles.sampling_pattern = 'TABULATED_SOBOL'
scene.cycles.use_adaptive_sampling = False
scene.cycles.use_light_tree = False
scene.view_settings.view_transform = 'Filmic'
bpy.context.view_layer.update()

# ---- added for rendering (the .blend has no active camera and no usable light): camera, sun
cam_auto = bpy.data.cameras.new('AutoCamera')
cam_auto.lens = 50.0
cam_auto.sensor_width = 36.0
cam_auto.clip_end = 1000.0
ob_auto_camera = bpy.data.objects.new('AutoCamera', cam_auto)
scene.collection.objects.link(ob_auto_camera)
ob_auto_camera.location = (9.30838, -11.1342, 9.28163)
ob_auto_camera.rotation_euler = (1.09748, -7.21219e-08, 0.694738)
scene.camera = ob_auto_camera
light_auto_sun = bpy.data.lights.new('AutoSun', 'SUN')
light_auto_sun.energy = 3.0
light_auto_sun.angle = 0.0523599
ob_auto_sun = bpy.data.objects.new('AutoSun', light_auto_sun)
scene.collection.objects.link(ob_auto_sun)
ob_auto_sun.rotation_euler = (0.872665, 0.174533, 0.523599)
bpy.context.view_layer.update()
